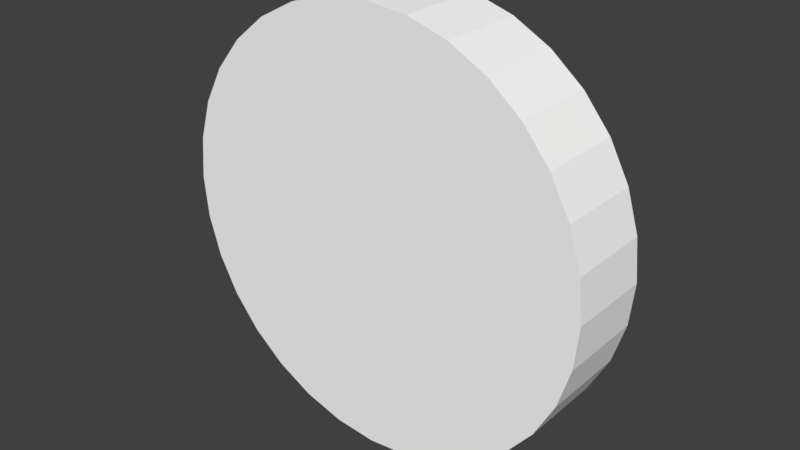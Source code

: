 # Source: VodafoneLogo.blend  (saved by Blender 2.78.0; exported with 4.5.12 LTS)
import bpy
from mathutils import Matrix  # noqa: F401  (used for matrix-valued properties, if any)

bpy.ops.wm.read_factory_settings(use_empty=True)
scene = bpy.context.scene
scene.name = 'Scene'

# ---- collections
col_collection_1 = bpy.data.collections.new('Collection 1'); scene.collection.children.link(col_collection_1)

# ---- materials (node trees are filled in below, after node groups)
mat_kohnanmaterial = bpy.data.materials.new('KohnanMaterial')
mat_kohnanmaterial.alpha_threshold = 0.0
mat_kohnanmaterial.use_transparent_shadow = False
mat_kohnanmaterial.diffuse_color = (1.0, 1.0, 1.0, 1.0)
mat_kohnanmaterial.roughness = 0.5

# ---- material node trees

# ---- world
world_world = bpy.data.worlds.new('World'); scene.world = world_world
world_world.color = (0.05088, 0.05088, 0.05088)
world_world.use_sun_shadow = False
world_world.sun_shadow_jitter_overblur = 0.0
world_world.cycles.sampling_method = 'MANUAL'

# ---- meshes
me_circle = bpy.data.meshes.new('Circle')
me_circle.from_pydata([(0.1951, -0.15, -0.9808), (0.3827, -0.15, -0.9239), (0.5556, -0.15, -0.8315), (0.7071, -0.15, -0.7071), (0.8315, -0.15, -0.5556), (0.9239, -0.15, -0.3827), (0.9808, -0.15, -0.1951), (1.0, -0.15, -5.774e-07), (0.9808, -0.15, 0.1951), (0.9239, -0.15, 0.3827), (0.8315, -0.15, 0.5556), (0.7071, -0.15, 0.7071), (0.5556, -0.15, 0.8315), (0.3827, -0.15, 0.9239), (0.1951, -0.15, 0.9808), (4.349e-07, -0.15, 1.0), (-0.1951, -0.15, 0.9808), (-0.3827, -0.15, 0.9239), (-0.5556, -0.15, 0.8315), (-0.7071, -0.15, 0.7071), (-0.8315, -0.15, 0.5556), (-0.9239, -0.15, 0.3827), (-0.9808, -0.15, 0.1951), (-1.0, -0.15, 3.763e-07), (-0.9808, -0.15, -0.1951), (-0.9239, -0.15, -0.3827), (-0.8315, -0.15, -0.5556), (-0.7071, -0.15, -0.7071), (-0.5556, -0.15, -0.8315), (-0.3827, -0.15, -0.9239), (-0.1951, -0.15, -0.9808), (1.369e-07, -0.15, -1.0), (-0.1951, 0.15, -0.9808), (-0.3827, 0.15, -0.9239), (-0.5556, 0.15, -0.8315), (-0.7071, 0.15, -0.7071), (-0.8315, 0.15, -0.5556), (-0.9239, 0.15, -0.3827), (-0.9808, 0.15, -0.1951), (-1.0, 0.15, -6.072e-07), (-0.9808, 0.15, 0.1951), (-0.9239, 0.15, 0.3827), (-0.8315, 0.15, 0.5556), (-0.7071, 0.15, 0.7071), (-0.5556, 0.15, 0.8315), (-0.3827, 0.15, 0.9239), (-0.1951, 0.15, 0.9808), (-4.089e-07, 0.15, 1.0), (0.1951, 0.15, 0.9808), (0.3827, 0.15, 0.9239), (0.5556, 0.15, 0.8315), (0.7071, 0.15, 0.7071), (0.8315, 0.15, 0.5556), (0.9239, 0.15, 0.3827), (0.9808, 0.15, 0.1951), (1.0, 0.15, 3.465e-07), (0.9808, 0.15, -0.1951), (0.9239, 0.15, -0.3827), (0.8315, 0.15, -0.5556), (0.7071, 0.15, -0.7071), (0.5556, 0.15, -0.8315), (0.3827, 0.15, -0.9239), (0.1951, 0.15, -0.9808), (-1.108e-07, 0.15, -1.0)], [], [(0, 1, 2, 3, 4, 5, 6, 7, 8, 9, 10, 11, 12, 13, 14, 15, 16, 17, 18, 19, 20, 21, 22, 23, 24, 25, 26, 27, 28, 29, 30, 31), (32, 33, 34, 35, 36, 37, 38, 39, 40, 41, 42, 43, 44, 45, 46, 47, 48, 49, 50, 51, 52, 53, 54, 55, 56, 57, 58, 59, 60, 61, 62, 63), (1, 61, 60, 2), (2, 60, 59, 3), (3, 59, 58, 4), (4, 58, 57, 5), (5, 57, 56, 6), (6, 56, 55, 7), (7, 55, 54, 8), (8, 54, 53, 9), (9, 53, 52, 10), (10, 52, 51, 11), (11, 51, 50, 12), (12, 50, 49, 13), (13, 49, 48, 14), (14, 48, 47, 15), (15, 47, 46, 16), (16, 46, 45, 17), (17, 45, 44, 18), (18, 44, 43, 19), (19, 43, 42, 20), (20, 42, 41, 21), (21, 41, 40, 22), (22, 40, 39, 23), (23, 39, 38, 24), (24, 38, 37, 25), (25, 37, 36, 26), (26, 36, 35, 27), (27, 35, 34, 28), (28, 34, 33, 29), (29, 33, 32, 30), (30, 32, 63, 31), (31, 63, 62, 0), (0, 62, 61, 1)])
_uv = me_circle.uv_layers.new(name='UVMap')
_uv.uv.foreach_set('vector', [0.5725, 0.07536, 0.6552, 0.09779, 0.7319, 0.1359, 0.7997, 0.1883, 0.8559, 0.2528, 0.8985, 0.3271, 0.9258, 0.4083, 0.9367, 0.4933, 0.9308, 0.5787, 0.9084, 0.6614, 0.8703, 0.7381, 0.8179, 0.8059, 0.7534, 0.8621, 0.6791, 0.9047, 0.5979, 0.932, 0.5129, 0.9429, 0.4275, 0.937, 0.3448, 0.9146, 0.2681, 0.8765, 0.2003, 0.8241, 0.1441, 0.7596, 0.1015, 0.6853, 0.0742, 0.6041, 0.06329, 0.5191, 0.06916, 0.4337, 0.09159, 0.351, 0.1297, 0.2743, 0.1821, 0.2065, 0.2466, 0.1503, 0.3209, 0.1077, 0.4021, 0.0804, 0.4871, 0.06949, 0.5725, 0.07536, 0.6552, 0.09779, 0.7319, 0.1359, 0.7997, 0.1883, 0.8559, 0.2528, 0.8985, 0.3271, 0.9258, 0.4083, 0.9367, 0.4933, 0.9308, 0.5787, 0.9084, 0.6614, 0.8703, 0.7381, 0.8179, 0.8059, 0.7534, 0.8621, 0.6791, 0.9047, 0.5979, 0.932, 0.5129, 0.9429, 0.4275, 0.937, 0.3448, 0.9146, 0.2681, 0.8765, 0.2003, 0.8241, 0.1441, 0.7596, 0.1015, 0.6853, 0.0742, 0.6041, 0.06329, 0.5191, 0.06916, 0.4337, 0.09159, 0.351, 0.1297, 0.2743, 0.1821, 0.2065, 0.2466, 0.1503, 0.3209, 0.1077, 0.4021, 0.0804, 0.4871, 0.06949, 0.512, 0.1759, 0.512, 0.1572, 0.5242, 0.1572, 0.5242, 0.1759, 0.5242, 0.1759, 0.5242, 0.1572, 0.5364, 0.1572, 0.5364, 0.1759, 0.5364, 0.1759, 0.5364, 0.1572, 0.5486, 0.1572, 0.5486, 0.1759, 0.5486, 0.1759, 0.5486, 0.1572, 0.5608, 0.1572, 0.5608, 0.1759, 0.5608, 0.1759, 0.5608, 0.1572, 0.573, 0.1572, 0.573, 0.1759, 0.573, 0.1759, 0.573, 0.1572, 0.5852, 0.1572, 0.5852, 0.1759, 0.5852, 0.1759, 0.5852, 0.1572, 0.5974, 0.1572, 0.5974, 0.1759, 0.5974, 0.1759, 0.5974, 0.1572, 0.6096, 0.1572, 0.6096, 0.1759, 0.6096, 0.1759, 0.6096, 0.1572, 0.6218, 0.1572, 0.6218, 0.1759, 0.6218, 0.1759, 0.6218, 0.1572, 0.634, 0.1572, 0.634, 0.1759, 0.634, 0.1759, 0.634, 0.1572, 0.6462, 0.1572, 0.6462, 0.1759, 0.6462, 0.1759, 0.6462, 0.1572, 0.6584, 0.1572, 0.6584, 0.1759, 0.6584, 0.1759, 0.6584, 0.1572, 0.6706, 0.1572, 0.6706, 0.1759, 0.6706, 0.1759, 0.6706, 0.1572, 0.6828, 0.1572, 0.6828, 0.1759, 0.2924, 0.1759, 0.2924, 0.1572, 0.3046, 0.1572, 0.3046, 0.1759, 0.3046, 0.1759, 0.3046, 0.1572, 0.3168, 0.1572, 0.3168, 0.1759, 0.3168, 0.1759, 0.3168, 0.1572, 0.329, 0.1572, 0.329, 0.1759, 0.329, 0.1759, 0.329, 0.1572, 0.3412, 0.1572, 0.3412, 0.1759, 0.3412, 0.1759, 0.3412, 0.1572, 0.3534, 0.1572, 0.3534, 0.1759, 0.3534, 0.1759, 0.3534, 0.1572, 0.3656, 0.1572, 0.3656, 0.1759, 0.3656, 0.1759, 0.3656, 0.1572, 0.3778, 0.1572, 0.3778, 0.1759, 0.3778, 0.1759, 0.3778, 0.1572, 0.39, 0.1572, 0.39, 0.1759, 0.39, 0.1759, 0.39, 0.1572, 0.4022, 0.1572, 0.4022, 0.1759, 0.4022, 0.1759, 0.4022, 0.1572, 0.4144, 0.1572, 0.4144, 0.1759, 0.4144, 0.1759, 0.4144, 0.1572, 0.4266, 0.1572, 0.4266, 0.1759, 0.4266, 0.1759, 0.4266, 0.1572, 0.4388, 0.1572, 0.4388, 0.1759, 0.4388, 0.1759, 0.4388, 0.1572, 0.451, 0.1572, 0.451, 0.1759, 0.451, 0.1759, 0.451, 0.1572, 0.4632, 0.1572, 0.4632, 0.1759, 0.4632, 0.1759, 0.4632, 0.1572, 0.4754, 0.1572, 0.4754, 0.1759, 0.4754, 0.1759, 0.4754, 0.1572, 0.4876, 0.1572, 0.4876, 0.1759, 0.4876, 0.1759, 0.4876, 0.1572, 0.4998, 0.1572, 0.4998, 0.1759, 0.4998, 0.1759, 0.4998, 0.1572, 0.512, 0.1572, 0.512, 0.1759])
_ca = me_circle.color_attributes.new('Col', 'BYTE_COLOR', 'CORNER')
_ca.data.foreach_set('color', [1.0, 1.0, 1.0, 1.0, 1.0, 1.0, 1.0, 1.0, 1.0, 1.0, 1.0, 1.0, 1.0, 1.0, 1.0, 1.0, 1.0, 1.0, 1.0, 1.0, 1.0, 1.0, 1.0, 1.0, 1.0, 1.0, 1.0, 1.0, 1.0, 1.0, 1.0, 1.0, 1.0, 1.0, 1.0, 1.0, 1.0, 1.0, 1.0, 1.0, 1.0, 1.0, 1.0, 1.0, 1.0, 1.0, 1.0, 1.0, 1.0, 1.0, 1.0, 1.0, 1.0, 1.0, 1.0, 1.0, 1.0, 1.0, 1.0, 1.0, 1.0, 1.0, 1.0, 1.0, 1.0, 1.0, 1.0, 1.0, 1.0, 1.0, 1.0, 1.0, 1.0, 1.0, 1.0, 1.0, 1.0, 1.0, 1.0, 1.0, 1.0, 1.0, 1.0, 1.0, 1.0, 1.0, 1.0, 1.0, 1.0, 1.0, 1.0, 1.0, 1.0, 1.0, 1.0, 1.0, 1.0, 1.0, 1.0, 1.0, 1.0, 1.0, 1.0, 1.0, 1.0, 1.0, 1.0, 1.0, 1.0, 1.0, 1.0, 1.0, 1.0, 1.0, 1.0, 1.0, 1.0, 1.0, 1.0, 1.0, 1.0, 1.0, 1.0, 1.0, 1.0, 1.0, 1.0, 1.0, 1.0, 1.0, 1.0, 1.0, 1.0, 1.0, 1.0, 1.0, 1.0, 1.0, 1.0, 1.0, 1.0, 1.0, 1.0, 1.0, 1.0, 1.0, 1.0, 1.0, 1.0, 1.0, 1.0, 1.0, 1.0, 1.0, 1.0, 1.0, 1.0, 1.0, 1.0, 1.0, 1.0, 1.0, 1.0, 1.0, 1.0, 1.0, 1.0, 1.0, 1.0, 1.0, 1.0, 1.0, 1.0, 1.0, 1.0, 1.0, 1.0, 1.0, 1.0, 1.0, 1.0, 1.0, 1.0, 1.0, 1.0, 1.0, 1.0, 1.0, 1.0, 1.0, 1.0, 1.0, 1.0, 1.0, 1.0, 1.0, 1.0, 1.0, 1.0, 1.0, 1.0, 1.0, 1.0, 1.0, 1.0, 1.0, 1.0, 1.0, 1.0, 1.0, 1.0, 1.0, 1.0, 1.0, 1.0, 1.0, 1.0, 1.0, 1.0, 1.0, 1.0, 1.0, 1.0, 1.0, 1.0, 1.0, 1.0, 1.0, 1.0, 1.0, 1.0, 1.0, 1.0, 1.0, 1.0, 1.0, 1.0, 1.0, 1.0, 1.0, 1.0, 1.0, 1.0, 1.0, 1.0, 1.0, 1.0, 1.0, 1.0, 1.0, 1.0, 1.0, 1.0, 1.0, 1.0, 1.0, 1.0, 1.0, 1.0, 1.0, 1.0, 1.0, 1.0, 1.0, 1.0, 1.0, 1.0, 1.0, 1.0, 1.0, 1.0, 1.0, 1.0, 1.0, 1.0, 1.0, 1.0, 1.0, 1.0, 1.0, 1.0, 1.0, 1.0, 1.0, 1.0, 1.0, 1.0, 1.0, 1.0, 1.0, 1.0, 1.0, 1.0, 1.0, 1.0, 1.0, 1.0, 1.0, 1.0, 1.0, 1.0, 1.0, 1.0, 1.0, 1.0, 1.0, 1.0, 1.0, 1.0, 1.0, 1.0, 1.0, 1.0, 1.0, 1.0, 1.0, 1.0, 1.0, 1.0, 1.0, 1.0, 1.0, 1.0, 1.0, 1.0, 1.0, 1.0, 1.0, 1.0, 1.0, 1.0, 1.0, 1.0, 1.0, 1.0, 1.0, 1.0, 1.0, 1.0, 1.0, 1.0, 1.0, 1.0, 1.0, 1.0, 1.0, 1.0, 1.0, 1.0, 1.0, 1.0, 1.0, 1.0, 1.0, 1.0, 1.0, 1.0, 1.0, 1.0, 1.0, 1.0, 1.0, 1.0, 1.0, 1.0, 1.0, 1.0, 1.0, 1.0, 1.0, 1.0, 1.0, 1.0, 1.0, 1.0, 1.0, 1.0, 1.0, 1.0, 1.0, 1.0, 1.0, 1.0, 1.0, 1.0, 1.0, 1.0, 1.0, 1.0, 1.0, 1.0, 1.0, 1.0, 1.0, 1.0, 1.0, 1.0, 1.0, 1.0, 1.0, 1.0, 1.0, 1.0, 1.0, 1.0, 1.0, 1.0, 1.0, 1.0, 1.0, 1.0, 1.0, 1.0, 1.0, 1.0, 1.0, 1.0, 1.0, 1.0, 1.0, 1.0, 1.0, 1.0, 1.0, 1.0, 1.0, 1.0, 1.0, 1.0, 1.0, 1.0, 1.0, 1.0, 1.0, 1.0, 1.0, 1.0, 1.0, 1.0, 1.0, 1.0, 1.0, 1.0, 1.0, 1.0, 1.0, 1.0, 1.0, 1.0, 1.0, 1.0, 1.0, 1.0, 1.0, 1.0, 1.0, 1.0, 1.0, 1.0, 1.0, 1.0, 1.0, 1.0, 1.0, 1.0, 1.0, 1.0, 1.0, 1.0, 1.0, 1.0, 1.0, 1.0, 1.0, 1.0, 1.0, 1.0, 1.0, 1.0, 1.0, 1.0, 1.0, 1.0, 1.0, 1.0, 1.0, 1.0, 1.0, 1.0, 1.0, 1.0, 1.0, 1.0, 1.0, 1.0, 1.0, 1.0, 1.0, 1.0, 1.0, 1.0, 1.0, 1.0, 1.0, 1.0, 1.0, 1.0, 1.0, 1.0, 1.0, 1.0, 1.0, 1.0, 1.0, 1.0, 1.0, 1.0, 1.0, 1.0, 1.0, 1.0, 1.0, 1.0, 1.0, 1.0, 1.0, 1.0, 1.0, 1.0, 1.0, 1.0, 1.0, 1.0, 1.0, 1.0, 1.0, 1.0, 1.0, 1.0, 1.0, 1.0, 1.0, 1.0, 1.0, 1.0, 1.0, 1.0, 1.0, 1.0, 1.0, 1.0, 1.0, 1.0, 1.0, 1.0, 1.0, 1.0, 1.0, 1.0, 1.0, 1.0, 1.0, 1.0, 1.0, 1.0, 1.0, 1.0, 1.0, 1.0, 1.0, 1.0, 1.0, 1.0, 1.0, 1.0, 1.0, 1.0, 1.0, 1.0, 1.0, 1.0, 1.0, 1.0, 1.0, 1.0, 1.0, 1.0, 1.0, 1.0, 1.0, 1.0, 1.0, 1.0, 1.0, 1.0, 1.0, 1.0, 1.0, 1.0, 1.0, 1.0, 1.0, 1.0, 1.0, 1.0, 1.0, 1.0, 1.0, 1.0, 1.0, 1.0, 1.0, 1.0, 1.0, 1.0, 1.0, 1.0, 1.0, 1.0, 1.0, 1.0, 1.0, 1.0, 1.0, 1.0, 1.0, 1.0, 1.0, 1.0, 1.0, 1.0, 1.0, 1.0, 1.0, 1.0, 1.0, 1.0, 1.0, 1.0, 1.0, 1.0, 1.0, 1.0, 1.0, 1.0, 1.0, 1.0, 1.0, 1.0, 1.0, 1.0, 1.0, 1.0, 1.0, 1.0, 1.0, 1.0, 1.0, 1.0, 1.0, 1.0, 1.0, 1.0, 1.0, 1.0, 1.0, 1.0, 1.0, 1.0, 1.0, 1.0, 1.0, 1.0, 1.0, 1.0, 1.0, 1.0, 1.0, 1.0, 1.0, 1.0, 1.0, 1.0, 1.0, 1.0, 1.0, 1.0, 1.0, 1.0, 1.0, 1.0, 1.0, 1.0, 1.0, 1.0, 1.0, 1.0, 1.0, 1.0, 1.0, 1.0, 1.0, 1.0, 1.0, 1.0, 1.0, 1.0, 1.0, 1.0, 1.0, 1.0, 1.0, 1.0, 1.0, 1.0, 1.0, 1.0, 1.0, 1.0, 1.0, 1.0, 1.0, 1.0, 1.0, 1.0, 1.0, 1.0, 1.0, 1.0, 1.0, 1.0, 1.0, 1.0, 1.0, 1.0, 1.0, 1.0, 1.0, 1.0, 1.0, 1.0, 1.0, 1.0, 1.0, 1.0, 1.0, 1.0, 1.0, 1.0, 1.0, 1.0, 1.0, 1.0, 1.0, 1.0, 1.0, 1.0, 1.0, 1.0, 1.0, 1.0, 1.0, 1.0, 1.0, 1.0, 1.0, 1.0, 1.0])
me_circle.materials.append(mat_kohnanmaterial)
me_circle.use_remesh_preserve_volume = False
me_circle.use_remesh_preserve_attributes = False
me_circle.use_mirror_vertex_groups = False
me_circle.update()

# ---- objects
ob_circle = bpy.data.objects.new('Circle', me_circle)

# ---- transforms, parenting, visibility, modifiers, constraints
ob_circle.location = (0.0, 0.0, -0.004119)
ob_circle.scale = (0.5, 0.6667, 0.5)
ob_circle.lineart.crease_threshold = 0.0

# ---- collection membership
col_collection_1.objects.link(ob_circle)

# ---- scene / render settings (as saved in the file)
scene.frame_start = 1; scene.frame_end = 250; scene.frame_set(11)
scene.render.engine = 'BLENDER_EEVEE_NEXT'
scene.render.resolution_percentage = 50
scene.render.dither_intensity = 0.0
scene.cycles.use_denoising = False
scene.cycles.samples = 128
scene.cycles.sampling_pattern = 'TABULATED_SOBOL'
scene.cycles.light_sampling_threshold = 0.0
scene.cycles.use_adaptive_sampling = False
scene.cycles.use_light_tree = False
scene.cycles.blur_glossy = 0.0
scene.cycles.sample_clamp_indirect = 0.0
scene.view_settings.view_transform = 'Standard'
bpy.context.view_layer.update()

# ---- added for rendering (the .blend has no active camera and no usable light): camera, sun
cam_auto = bpy.data.cameras.new('AutoCamera')
cam_auto.lens = 50.0
cam_auto.sensor_width = 36.0
cam_auto.clip_end = 1000.0
ob_auto_camera = bpy.data.objects.new('AutoCamera', cam_auto)
scene.collection.objects.link(ob_auto_camera)
ob_auto_camera.location = (1.32149, -1.58578, 1.05307)
ob_auto_camera.rotation_euler = (1.09748, -7.21219e-08, 0.694738)
scene.camera = ob_auto_camera
light_auto_sun = bpy.data.lights.new('AutoSun', 'SUN')
light_auto_sun.energy = 3.0
light_auto_sun.angle = 0.0523599
ob_auto_sun = bpy.data.objects.new('AutoSun', light_auto_sun)
scene.collection.objects.link(ob_auto_sun)
ob_auto_sun.rotation_euler = (0.872665, 0.174533, 0.523599)
bpy.context.view_layer.update()
